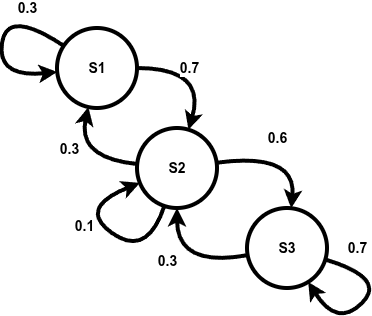

The diagram above was exported from draw.io. Its source (the exported page's mxGraphModel, read from the mxfile embedded in the PNG):
<mxGraphModel dx="1404" dy="824" grid="1" gridSize="10" guides="1" tooltips="1" connect="1" arrows="1" fold="1" page="1" pageScale="1" pageWidth="850" pageHeight="1100" math="0" shadow="0">
  <root>
    <mxCell id="0" />
    <mxCell id="1" parent="0" />
    <mxCell id="6yjPELlaZN7_4H8_VNrc-1" parent="1" style="ellipse;whiteSpace=wrap;html=1;aspect=fixed;fontSize=14;fontStyle=1;strokeWidth=4;" value="S1" vertex="1">
      <mxGeometry height="80" width="80" x="230" y="200" as="geometry" />
    </mxCell>
    <mxCell id="6yjPELlaZN7_4H8_VNrc-2" parent="1" style="ellipse;whiteSpace=wrap;html=1;aspect=fixed;fontSize=14;fontStyle=1;strokeWidth=4;" value="S2" vertex="1">
      <mxGeometry height="80" width="80" x="310" y="300" as="geometry" />
    </mxCell>
    <mxCell id="6yjPELlaZN7_4H8_VNrc-3" parent="1" style="ellipse;whiteSpace=wrap;html=1;aspect=fixed;fontSize=14;fontStyle=1;strokeWidth=4;" value="S3" vertex="1">
      <mxGeometry height="80" width="80" x="420" y="380" as="geometry" />
    </mxCell>
    <mxCell id="6yjPELlaZN7_4H8_VNrc-4" edge="1" parent="1" source="6yjPELlaZN7_4H8_VNrc-1" style="curved=1;endArrow=none;html=1;rounded=0;strokeWidth=4;startArrow=classic;startFill=1;endFill=0;" target="6yjPELlaZN7_4H8_VNrc-2" value="&lt;font style=&quot;font-size: 14px;&quot;&gt;&lt;b&gt;0.3&lt;/b&gt;&lt;/font&gt;">
      <mxGeometry height="50" relative="1" width="50" x="-0.1943" y="-10" as="geometry">
        <mxPoint as="offset" />
        <Array as="points">
          <mxPoint x="250" y="330" />
        </Array>
        <mxPoint x="220" y="360" as="sourcePoint" />
        <mxPoint x="270" y="310" as="targetPoint" />
      </mxGeometry>
    </mxCell>
    <mxCell id="6yjPELlaZN7_4H8_VNrc-5" edge="1" parent="1" source="6yjPELlaZN7_4H8_VNrc-1" style="curved=1;endArrow=classic;html=1;rounded=0;strokeWidth=4;" target="6yjPELlaZN7_4H8_VNrc-2" value="&lt;font style=&quot;font-size: 14px;&quot;&gt;&lt;b&gt;0.7&lt;/b&gt;&lt;/font&gt;">
      <mxGeometry height="50" relative="1" width="50" x="-0.2249" as="geometry">
        <mxPoint as="offset" />
        <Array as="points">
          <mxPoint x="380" y="240" />
        </Array>
        <mxPoint x="416" y="210" as="sourcePoint" />
        <mxPoint x="471" y="266" as="targetPoint" />
      </mxGeometry>
    </mxCell>
    <mxCell id="6yjPELlaZN7_4H8_VNrc-6" edge="1" parent="1" source="6yjPELlaZN7_4H8_VNrc-2" style="curved=1;endArrow=classic;html=1;rounded=0;strokeWidth=4;" target="6yjPELlaZN7_4H8_VNrc-3" value="&lt;font style=&quot;font-size: 14px;&quot;&gt;&lt;b&gt;0.6&lt;/b&gt;&lt;/font&gt;">
      <mxGeometry height="50" relative="1" width="50" x="-0.0829" y="17" as="geometry">
        <mxPoint as="offset" />
        <Array as="points">
          <mxPoint x="470" y="324" />
        </Array>
        <mxPoint x="400" y="324" as="sourcePoint" />
        <mxPoint x="451" y="386" as="targetPoint" />
      </mxGeometry>
    </mxCell>
    <mxCell id="6yjPELlaZN7_4H8_VNrc-7" edge="1" parent="1" source="6yjPELlaZN7_4H8_VNrc-1" style="curved=1;endArrow=classic;html=1;rounded=0;strokeWidth=4;" target="6yjPELlaZN7_4H8_VNrc-1" value="&lt;font style=&quot;font-size: 14px;&quot;&gt;&lt;b&gt;0.3&lt;/b&gt;&lt;/font&gt;">
      <mxGeometry height="50" relative="1" width="50" x="-0.4831" y="-11" as="geometry">
        <mxPoint as="offset" />
        <Array as="points">
          <mxPoint x="180" y="180" />
          <mxPoint x="170" y="250" />
        </Array>
        <mxPoint x="210" y="150" as="sourcePoint" />
        <mxPoint x="210" y="280" as="targetPoint" />
      </mxGeometry>
    </mxCell>
    <mxCell id="6yjPELlaZN7_4H8_VNrc-8" edge="1" parent="1" source="6yjPELlaZN7_4H8_VNrc-2" style="curved=1;endArrow=none;html=1;rounded=0;strokeWidth=4;startArrow=classic;startFill=1;endFill=0;" target="6yjPELlaZN7_4H8_VNrc-2" value="&lt;font style=&quot;font-size: 14px;&quot;&gt;&lt;b&gt;0.1&lt;/b&gt;&lt;/font&gt;">
      <mxGeometry height="50" relative="1" width="50" x="-0.1943" y="-10" as="geometry">
        <mxPoint as="offset" />
        <Array as="points">
          <mxPoint x="250" y="380" />
          <mxPoint x="320" y="430" />
        </Array>
        <mxPoint x="220" y="360" as="sourcePoint" />
        <mxPoint x="330" y="497" as="targetPoint" />
      </mxGeometry>
    </mxCell>
    <mxCell id="6yjPELlaZN7_4H8_VNrc-10" edge="1" parent="1" source="6yjPELlaZN7_4H8_VNrc-2" style="curved=1;endArrow=none;html=1;rounded=0;strokeWidth=4;startArrow=classic;startFill=1;endFill=0;" target="6yjPELlaZN7_4H8_VNrc-3" value="&lt;font style=&quot;font-size: 14px;&quot;&gt;&lt;b&gt;0.3&lt;/b&gt;&lt;/font&gt;">
      <mxGeometry height="50" relative="1" width="50" x="-0.1943" y="-10" as="geometry">
        <mxPoint as="offset" />
        <Array as="points">
          <mxPoint x="350" y="440" />
        </Array>
        <mxPoint x="261" y="480" as="sourcePoint" />
        <mxPoint x="310" y="537" as="targetPoint" />
      </mxGeometry>
    </mxCell>
    <mxCell id="6yjPELlaZN7_4H8_VNrc-11" edge="1" parent="1" source="6yjPELlaZN7_4H8_VNrc-3" style="curved=1;endArrow=classic;html=1;rounded=0;strokeWidth=4;" target="6yjPELlaZN7_4H8_VNrc-3" value="&lt;font style=&quot;font-size: 14px;&quot;&gt;&lt;b&gt;0.7&lt;/b&gt;&lt;/font&gt;">
      <mxGeometry height="50" relative="1" width="50" x="-0.7145" y="20" as="geometry">
        <mxPoint as="offset" />
        <Array as="points">
          <mxPoint x="560" y="450" />
          <mxPoint x="510" y="500" />
        </Array>
        <mxPoint x="602" y="492" as="sourcePoint" />
        <mxPoint x="490" y="492" as="targetPoint" />
      </mxGeometry>
    </mxCell>
  </root>
</mxGraphModel>